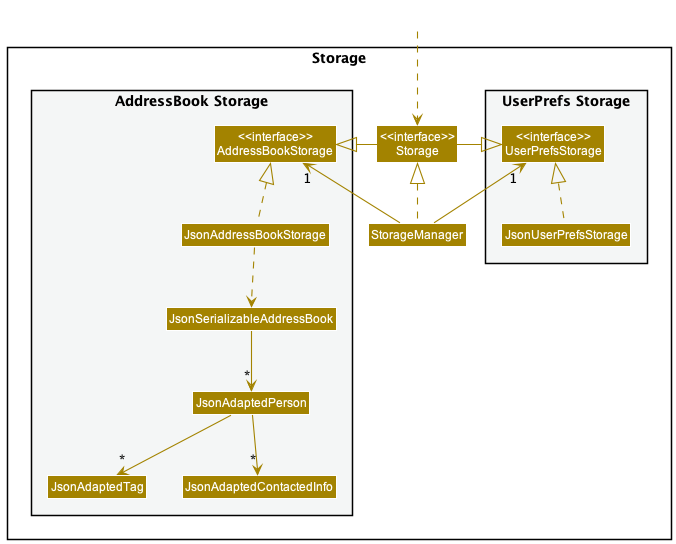

The diagram above was rendered by PlantUML. Its source (embedded in the PNG):
@startuml
!include style.puml
skinparam arrowThickness 1.1
skinparam arrowColor STORAGE_COLOR
skinparam classBackgroundColor STORAGE_COLOR

package Storage{

package "UserPrefs Storage" #F4F6F6{
Class "<<interface>>\nUserPrefsStorage" as UserPrefsStorage
Class JsonUserPrefsStorage
}

Class "<<interface>>\nStorage" as Storage
Class StorageManager

package "AddressBook Storage" #F4F6F6{
Class "<<interface>>\nAddressBookStorage" as AddressBookStorage
Class JsonAddressBookStorage
Class JsonSerializableAddressBook
Class JsonAdaptedPerson
Class JsonAdaptedTag
Class JsonAdaptedContactedInfo
}

}

Class HiddenOutside #FFFFFF
HiddenOutside ..> Storage

StorageManager .up.|> Storage
StorageManager -up-> "1" UserPrefsStorage
StorageManager -up-> "1" AddressBookStorage

Storage -left-|> UserPrefsStorage
Storage -right-|> AddressBookStorage

JsonUserPrefsStorage .up.|> UserPrefsStorage
JsonAddressBookStorage .up.|> AddressBookStorage
JsonAddressBookStorage ..> JsonSerializableAddressBook
JsonSerializableAddressBook --> "*" JsonAdaptedPerson
JsonAdaptedPerson --> "*" JsonAdaptedTag
JsonAdaptedPerson --> "*" JsonAdaptedContactedInfo
@enduml